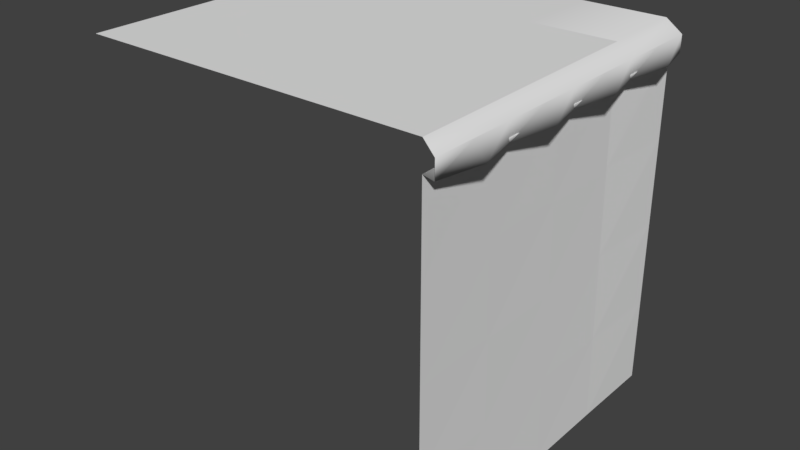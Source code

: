 # Source: Ground_Top.blend  (saved by Blender 2.78.0; exported with 4.5.12 LTS)
import bpy
from mathutils import Matrix  # noqa: F401  (used for matrix-valued properties, if any)

bpy.ops.wm.read_factory_settings(use_empty=True)
scene = bpy.context.scene
scene.name = 'Scene'

# ---- collections
col_collection_1 = bpy.data.collections.new('Collection 1'); scene.collection.children.link(col_collection_1)

# ---- materials (node trees are filled in below, after node groups)
mat_material = bpy.data.materials.new('Material')
mat_material.alpha_threshold = 0.0
mat_material.use_transparent_shadow = False
mat_material.roughness = 0.5
mat_material.line_color = (0.0, 0.0, 0.0, 1.0)
mat_material_001 = bpy.data.materials.new('Material.001')
mat_material_001.alpha_threshold = 0.0
mat_material_001.use_transparent_shadow = False
mat_material_001.roughness = 0.5
mat_material_001.line_color = (0.0, 0.0, 0.0, 1.0)

# ---- material node trees

# ---- world
world_world = bpy.data.worlds.new('World'); scene.world = world_world
world_world.color = (0.05088, 0.05088, 0.05088)
world_world.use_sun_shadow = False
world_world.sun_shadow_jitter_overblur = 0.0
world_world.cycles.sampling_method = 'MANUAL'

# ---- meshes
me_cube = bpy.data.meshes.new('Cube')
me_cube.from_pydata([(5.96e-08, -1.0, 0.0), (-5.96e-07, -1.0, 2.0), (0.0, 1.0, 0.0), (0.009563, 0.9944, 2.0), (-0.03554, 1.002, 2.155), (-2.015, 1.0, 2.155), (-5.96e-07, -1.0, 2.155), (0.05876, 1.001, 1.987), (0.06109, -1.0, 1.987), (0.05876, 1.003, 2.086), (0.06109, -1.0, 2.086), (-2.015, -0.9999, 2.155), (0.05992, -0.0009587, 1.987), (0.05992, -0.0009587, 2.086), (0.06051, -0.5004, 1.987), (0.06051, -0.5004, 2.086), (0.05934, 0.4985, 1.987), (0.05934, 0.4985, 2.086), (0.1252, -0.7502, 1.996), (0.0608, -0.7502, 2.086), (0.124, 0.2488, 1.996), (0.05963, 0.2488, 2.086), (0.1246, -0.2507, 1.996), (0.06022, -0.2507, 2.086), (0.1234, 0.7482, 1.996), (0.05905, 0.7482, 2.086), (-0.001833, -0.05341, 2.0), (-0.0009167, -0.5267, 2.0), (-0.002749, 0.4199, 2.0), (0.06391, -0.7634, 2.009), (0.06207, 0.1832, 2.009), (0.06299, -0.2901, 2.009), (0.06116, 0.6565, 2.009), (-0.09847, -1.0, 0.0), (-0.1021, 0.9944, 0.0), (0.0, 1.001, 2.008), (-0.001833, -0.002807, 0.0), (-2.682e-07, -1.0, 1.0), (-0.01777, -0.001404, 2.004), (0.0, 1.0, 1.004), (-0.009802, -0.002106, 1.002), (-0.0009162, -0.5014, 0.0), (-4.321e-07, -1.0, 1.5), (-0.008886, -0.5007, 2.002), (0.0, 0.9998, 0.5021), (-0.002749, 0.4958, 0.0), (-1.043e-07, -1.0, 0.5), (-0.02666, 0.4979, 2.006), (0.0, 1.001, 1.506), (-0.01379, -0.001755, 1.503), (-0.005817, -0.002456, 0.5011), (-0.004901, -0.5011, 1.001), (-0.0147, 0.4968, 1.003), (-0.008726, 0.4963, 0.5016), (-0.002909, -0.5012, 0.5005), (-0.006893, -0.5009, 1.502), (-0.02068, 0.4974, 1.505), (-0.01777, -0.001404, 2.155), (-1.007, -1.0, 2.155), (-2.015, -0.004682, 2.155), (-1.016, -0.003043, 2.155), (-0.008886, -0.5007, 2.155), (-1.511, -0.9999, 2.155), (-2.015, -0.5023, 2.155), (-0.02666, 0.4979, 2.155), (-1.52, 1.002, 2.155), (-0.5036, -1.0, 2.155), (-2.015, 0.4929, 2.155), (-0.517, -0.002224, 2.155), (-1.515, -0.003863, 2.155), (-1.021, 0.4954, 2.155), (-1.012, -0.5015, 2.155), (-1.513, -0.5019, 2.155), (-1.518, 0.4942, 2.155), (-0.5237, 0.4967, 2.155), (-0.5103, -0.5011, 2.155), (-0.5234, 1.002, 2.155), (-1.028, 1.002, 2.155)], [], [(56, 48, 35, 47), (24, 7, 9, 25), (4, 64, 17, 9), (1, 29, 27, 31, 26, 30, 28, 32, 3, 7, 24, 16, 20, 12, 22, 14, 18, 8), (75, 66, 6, 61), (22, 12, 13, 23), (18, 14, 15, 19), (20, 16, 17, 21), (12, 20, 21, 13), (8, 18, 19, 10), (14, 22, 23, 15), (16, 24, 25, 17), (2, 45, 36, 41, 0, 33, 34), (29, 1, 27), (31, 27, 26), (30, 26, 28), (32, 28, 3), (55, 49, 38, 43), (54, 50, 40, 51), (53, 44, 39, 52), (50, 53, 52, 40), (36, 45, 53, 50), (45, 2, 44, 53), (46, 54, 51, 37), (0, 41, 54, 46), (41, 36, 50, 54), (42, 55, 43, 1), (37, 51, 55, 42), (51, 40, 49, 55), (49, 56, 47, 38), (40, 52, 56, 49), (52, 39, 48, 56), (74, 68, 57, 64), (73, 69, 60, 70), (72, 62, 58, 71), (69, 72, 71, 60), (59, 63, 72, 69), (63, 11, 62, 72), (5, 67, 73, 65), (67, 59, 69, 73), (70, 60, 68, 74), (68, 75, 61, 57), (60, 71, 75, 68), (71, 58, 66, 75), (15, 61, 6, 10), (13, 57, 61, 15), (17, 64, 57, 13), (73, 70, 77, 65), (70, 74, 76, 77), (4, 76, 74, 64)])
me_cube.polygons.foreach_set('use_smooth', [0, 1, 1, 1, 0, 1, 1, 1, 1, 1, 1, 1, 0, 1, 1, 1, 1, 0, 0, 0, 0, 0, 0, 0, 0, 0, 0, 0, 0, 0, 0, 0, 0, 0, 0, 0, 0, 0, 0, 0, 0, 0, 0, 0, 1, 1, 1, 0, 0, 1])
_uv = me_cube.uv_layers.new(name='UVMap')
_uv.uv.foreach_set('vector', [0.4354, 0.6861, 0.4962, 0.6863, 0.4963, 0.7475, 0.4355, 0.7473, 0.2077, 0.8557, 0.2355, 0.8539, 0.2355, 0.8651, 0.2077, 0.8657, 0.009331, 0.9999, 0.01043, 0.9388, 0.02104, 0.9389, 0.02097, 0.9999, 0.01372, 0.7539, 0.02161, 0.7831, 0.0136, 0.8123, 0.02149, 0.8416, 0.01349, 0.8708, 0.02138, 0.9, 0.01338, 0.9292, 0.02127, 0.9584, 0.01327, 0.9993, 0.02097, 0.9998, 0.02895, 0.9697, 0.02104, 0.9389, 0.02902, 0.9081, 0.02111, 0.8772, 0.02909, 0.8464, 0.02119, 0.8156, 0.02917, 0.7848, 0.02126, 0.7539, 0.1852, 0.8136, 0.1861, 0.752, 0.2474, 0.752, 0.2463, 0.8136, 0.0966, 0.8557, 0.1244, 0.8547, 0.1244, 0.8657, 0.0966, 0.8657, 0.04103, 0.8557, 0.06882, 0.8547, 0.06882, 0.8657, 0.04103, 0.8657, 0.1522, 0.8557, 0.18, 0.8547, 0.18, 0.8657, 0.1522, 0.8657, 0.1244, 0.8547, 0.1522, 0.8557, 0.1522, 0.8657, 0.1244, 0.8657, 0.01325, 0.8547, 0.04103, 0.8557, 0.04103, 0.8657, 0.01325, 0.8657, 0.06882, 0.8547, 0.0966, 0.8557, 0.0966, 0.8657, 0.06882, 0.8657, 0.18, 0.8547, 0.2077, 0.8557, 0.2077, 0.8657, 0.18, 0.8657, 0.3833, 0.7408, 0.3834, 0.6864, 0.3835, 0.632, 0.3836, 0.5777, 0.3837, 0.5233, 0.3729, 0.5233, 0.3725, 0.7408, 0.02161, 0.7831, 0.01372, 0.7539, 0.0136, 0.8123, 0.02149, 0.8416, 0.0136, 0.8123, 0.01349, 0.8708, 0.02138, 0.9, 0.01349, 0.8708, 0.01338, 0.9292, 0.02127, 0.9584, 0.01338, 0.9292, 0.01327, 0.9993, 0.3138, 0.6858, 0.3746, 0.686, 0.3746, 0.747, 0.3138, 0.7467, 0.3137, 0.5638, 0.3745, 0.5639, 0.3745, 0.6249, 0.3138, 0.6248, 0.4353, 0.5639, 0.496, 0.564, 0.4961, 0.6252, 0.4353, 0.625, 0.3745, 0.5639, 0.4353, 0.5639, 0.4353, 0.625, 0.3745, 0.6249, 0.3745, 0.5028, 0.4352, 0.5028, 0.4353, 0.5639, 0.3745, 0.5639, 0.4352, 0.5028, 0.4959, 0.5028, 0.496, 0.564, 0.4353, 0.5639, 0.253, 0.5637, 0.3137, 0.5638, 0.3138, 0.6248, 0.253, 0.6247, 0.253, 0.5028, 0.3137, 0.5028, 0.3137, 0.5638, 0.253, 0.5637, 0.3137, 0.5028, 0.3745, 0.5028, 0.3745, 0.5639, 0.3137, 0.5638, 0.253, 0.6856, 0.3138, 0.6858, 0.3138, 0.7467, 0.253, 0.7465, 0.253, 0.6247, 0.3138, 0.6248, 0.3138, 0.6858, 0.253, 0.6856, 0.3138, 0.6248, 0.3745, 0.6249, 0.3746, 0.686, 0.3138, 0.6858, 0.3746, 0.686, 0.4354, 0.6861, 0.4355, 0.7473, 0.3746, 0.747, 0.3745, 0.6249, 0.4353, 0.625, 0.4354, 0.6861, 0.3746, 0.686, 0.4353, 0.625, 0.4961, 0.6252, 0.4962, 0.6863, 0.4354, 0.6861, 0.1836, 0.9367, 0.1844, 0.8751, 0.2452, 0.8752, 0.2441, 0.9369, 0.06261, 0.9364, 0.06289, 0.8749, 0.1237, 0.875, 0.1231, 0.9365, 0.06316, 0.8135, 0.06343, 0.752, 0.1247, 0.752, 0.1242, 0.8135, 0.06289, 0.8749, 0.06316, 0.8135, 0.1242, 0.8135, 0.1237, 0.875, 0.002114, 0.8748, 0.002116, 0.8134, 0.06316, 0.8135, 0.06289, 0.8749, 0.002116, 0.8134, 0.002118, 0.752, 0.06343, 0.752, 0.06316, 0.8135, 0.00211, 0.9977, 0.002112, 0.9362, 0.06261, 0.9364, 0.06234, 0.9979, 0.002112, 0.9362, 0.002114, 0.8748, 0.06289, 0.8749, 0.06261, 0.9364, 0.1231, 0.9365, 0.1237, 0.875, 0.1844, 0.8751, 0.1836, 0.9367, 0.1844, 0.8751, 0.1852, 0.8136, 0.2463, 0.8136, 0.2452, 0.8752, 0.1237, 0.875, 0.1242, 0.8135, 0.1852, 0.8136, 0.1844, 0.8751, 0.1242, 0.8135, 0.1247, 0.752, 0.1861, 0.752, 0.1852, 0.8136, 0.02119, 0.8156, 0.01262, 0.8156, 0.01372, 0.7539, 0.02126, 0.7539, 0.02111, 0.8772, 0.01152, 0.8772, 0.01262, 0.8156, 0.02119, 0.8156, 0.02104, 0.9389, 0.01043, 0.9388, 0.01152, 0.8772, 0.02111, 0.8772, 0.06253, 0.9368, 0.1229, 0.9369, 0.1219, 0.9984, 0.06228, 0.9984, 0.1229, 0.9369, 0.1832, 0.937, 0.1832, 0.9983, 0.1219, 0.9984, 0.2425, 0.9983, 0.1832, 0.9983, 0.1832, 0.937, 0.2435, 0.9372])
me_cube.materials.append(mat_material)
me_cube.materials.append(mat_material_001)
me_cube.use_remesh_preserve_volume = False
me_cube.use_remesh_preserve_attributes = False
me_cube.use_mirror_vertex_groups = False
me_cube.update()

# ---- objects
ob_cube = bpy.data.objects.new('Cube', me_cube)

# ---- transforms, parenting, visibility, modifiers, constraints
ob_cube.location = (0.0, 0.0, 0.0)
ob_cube.lock_rotations_4d = False
ob_cube.empty_display_type = 'ARROWS'
ob_cube.lineart.crease_threshold = 0.0

# ---- collection membership
col_collection_1.objects.link(ob_cube)

# ---- scene / render settings (as saved in the file)
scene.frame_start = 1; scene.frame_end = 250; scene.frame_set(1)
scene.render.engine = 'BLENDER_EEVEE_NEXT'
scene.render.resolution_percentage = 50
scene.render.dither_intensity = 0.0
scene.cycles.use_denoising = False
scene.cycles.samples = 128
scene.cycles.sampling_pattern = 'TABULATED_SOBOL'
scene.cycles.light_sampling_threshold = 0.0
scene.cycles.use_adaptive_sampling = False
scene.cycles.use_light_tree = False
scene.cycles.blur_glossy = 0.0
scene.cycles.sample_clamp_indirect = 0.0
scene.view_settings.view_transform = 'Standard'
bpy.context.view_layer.update()

# ---- added for rendering (the .blend has no active camera and no usable light): camera, sun
cam_auto = bpy.data.cameras.new('AutoCamera')
cam_auto.lens = 50.0
cam_auto.sensor_width = 36.0
cam_auto.clip_end = 1000.0
ob_auto_camera = bpy.data.objects.new('AutoCamera', cam_auto)
scene.collection.objects.link(ob_auto_camera)
ob_auto_camera.location = (2.42146, -4.03842, 3.7707)
ob_auto_camera.rotation_euler = (1.09748, -7.21219e-08, 0.694738)
scene.camera = ob_auto_camera
light_auto_sun = bpy.data.lights.new('AutoSun', 'SUN')
light_auto_sun.energy = 3.0
light_auto_sun.angle = 0.0523599
ob_auto_sun = bpy.data.objects.new('AutoSun', light_auto_sun)
scene.collection.objects.link(ob_auto_sun)
ob_auto_sun.rotation_euler = (0.872665, 0.174533, 0.523599)
bpy.context.view_layer.update()
